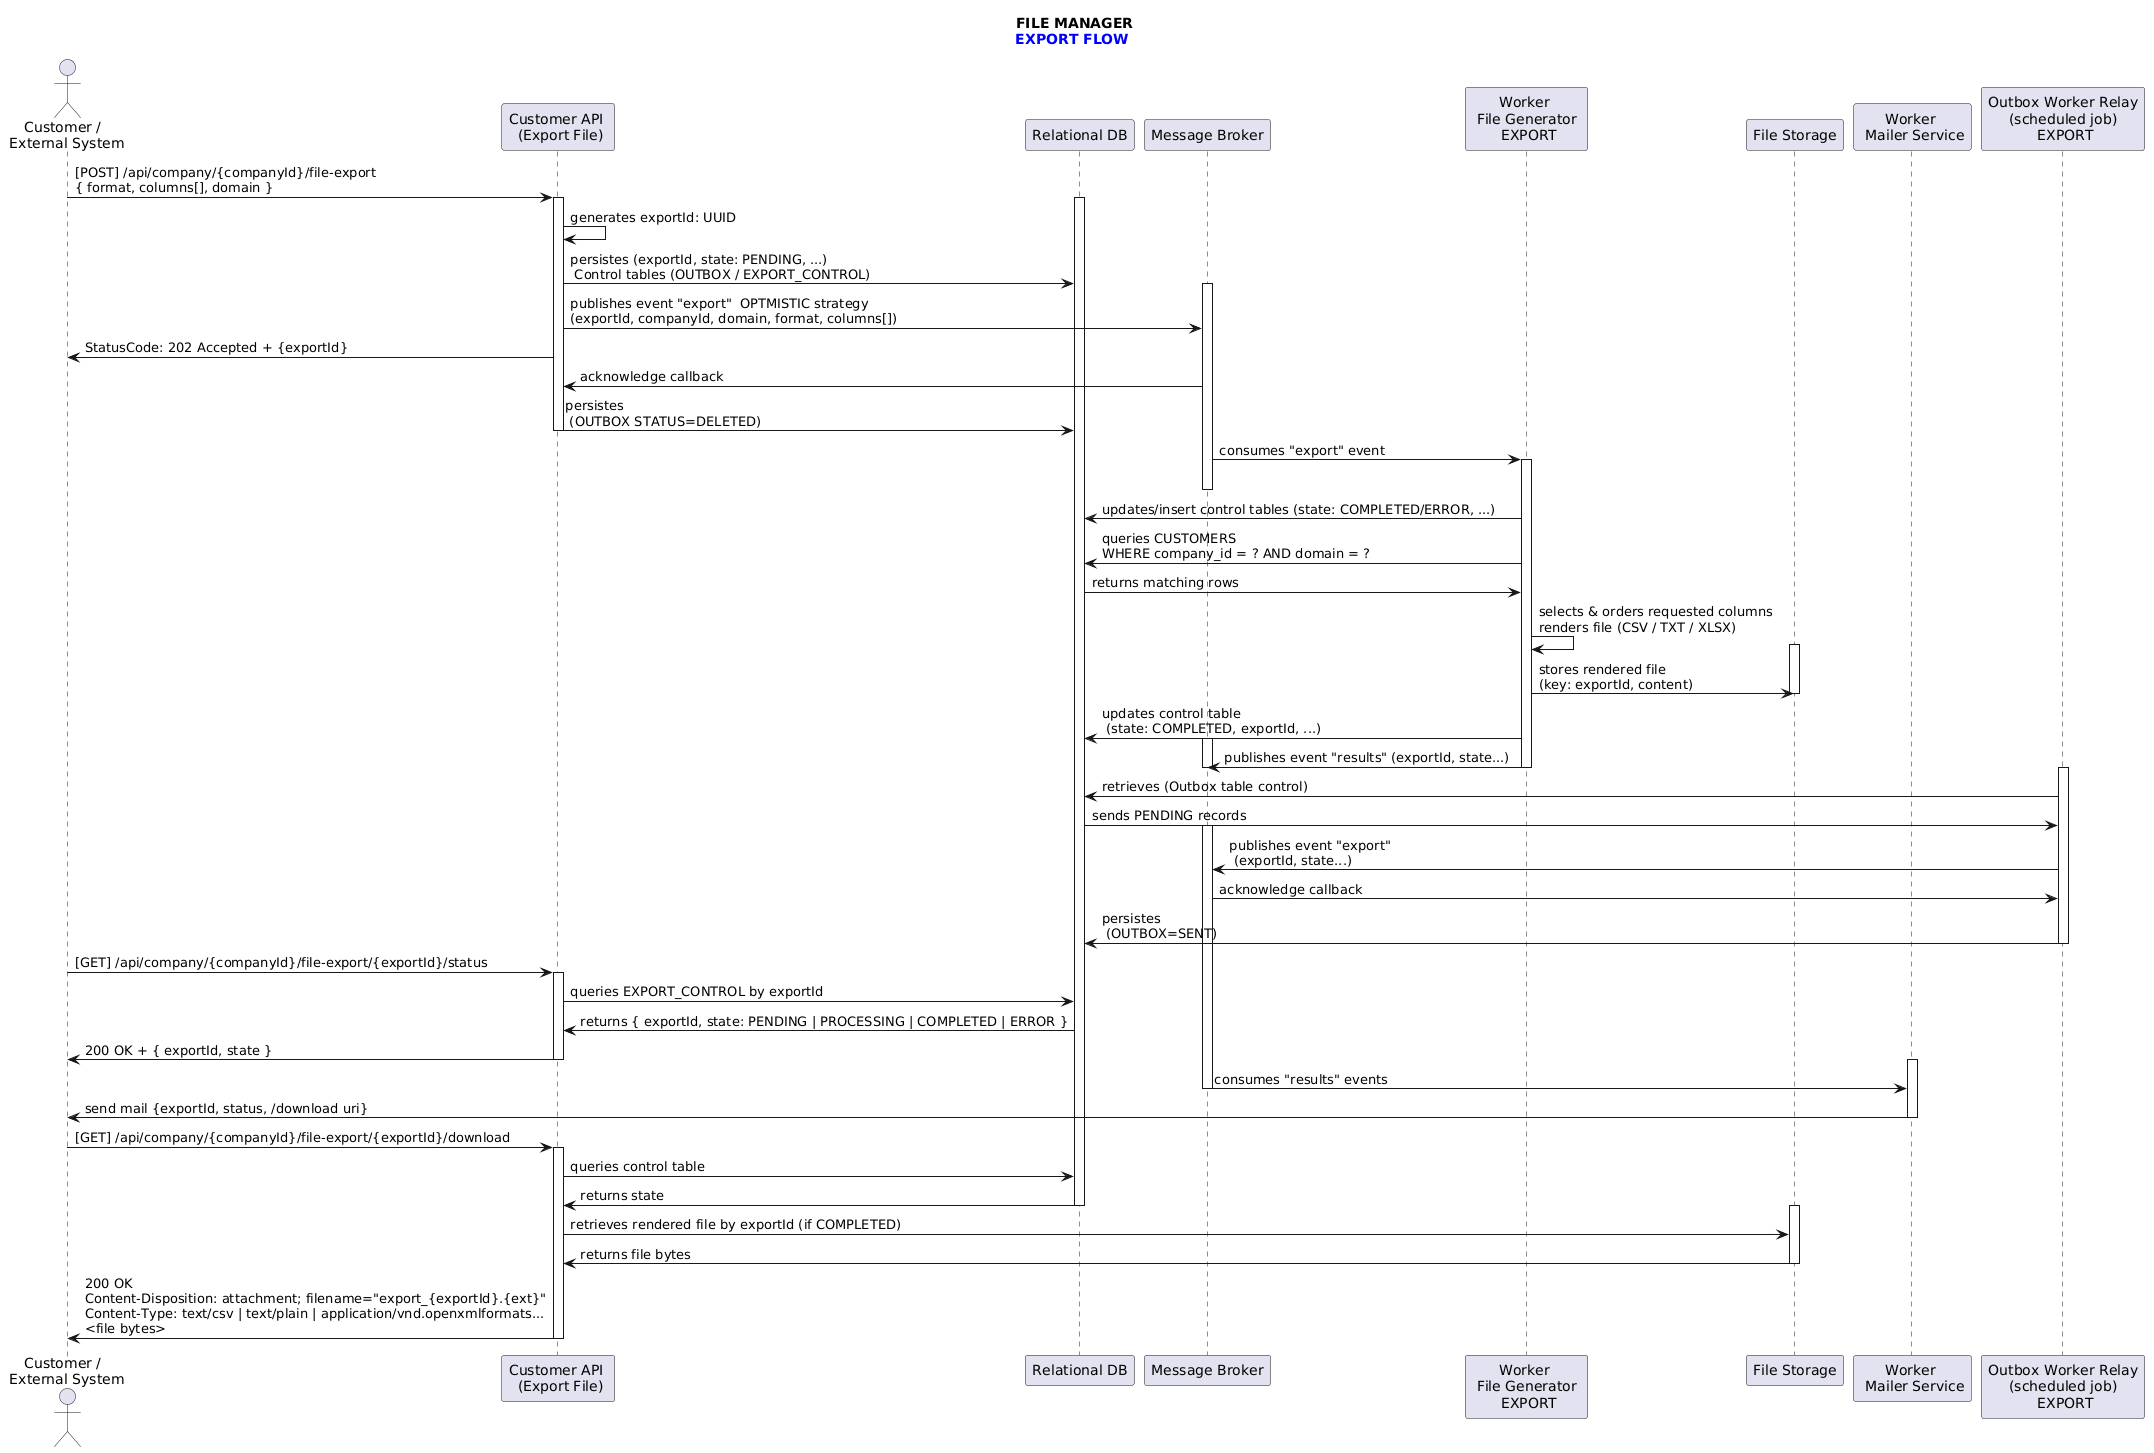

The diagram above was rendered by PlantUML. Its source (embedded in the PNG):
@startuml
!pragma layout smetana
title FILE MANAGER\n<color:blue>EXPORT FLOW </color>
actor "Customer / \n External System" as actor1
participant "Customer API \n (Export File)" as exportApi
participant "Relational DB" as database
participant "Message Broker" as messageBroker
participant "Worker \n File Generator \n EXPORT" as exportProcessor
participant "File Storage" as storage
participant "Worker \n Mailer Service" as mailerService
participant "Outbox Worker Relay\n (scheduled job) \n EXPORT" as jobOutBoxExport

' -------- EXPORT REQUEST
actor1 -> exportApi: [POST] /api/company/{companyId}/file-export\n{ format, columns[], domain }
activate exportApi

activate database
exportApi-> exportApi: generates exportId: UUID
exportApi -> database:  persistes (exportId, state: PENDING, ...) \n Control tables (OUTBOX / EXPORT_CONTROL)
activate messageBroker
exportApi -> messageBroker: publishes event "export"  OPTMISTIC strategy\n(exportId, companyId, domain, format, columns[])
exportApi -> actor1: StatusCode: 202 Accepted + {exportId}
messageBroker-> exportApi: acknowledge callback
exportApi-> database: persistes\n (OUTBOX STATUS=DELETED)
deactivate exportApi


' -------- PROCESSING
messageBroker -> exportProcessor: consumes "export" event
activate exportProcessor
deactivate messageBroker

exportProcessor -> database: updates/insert control tables (state: COMPLETED/ERROR, ...)


exportProcessor -> database: queries CUSTOMERS\nWHERE company_id = ? AND domain = ?
database -> exportProcessor: returns matching rows

exportProcessor -> exportProcessor: selects & orders requested columns\nrenders file (CSV / TXT / XLSX)

activate storage
exportProcessor -> storage: stores rendered file\n(key: exportId, content)
deactivate storage

exportProcessor -> database: updates control table\n (state: COMPLETED, exportId, ...)
activate messageBroker
exportProcessor -> messageBroker: publishes event "results" (exportId, state...)
deactivate messageBroker
deactivate exportProcessor

' -------- Relay
activate jobOutBoxExport
jobOutBoxExport -> database: retrieves (Outbox table control)
database -> jobOutBoxExport: sends PENDING records
activate messageBroker
jobOutBoxExport -> messageBroker: publishes event "export" \n (exportId, state...)
messageBroker-> jobOutBoxExport: acknowledge callback
jobOutBoxExport-> database: persistes\n (OUTBOX=SENT)
deactivate jobOutBoxExport


' -------- POLLING
actor1 -> exportApi: [GET] /api/company/{companyId}/file-export/{exportId}/status
activate exportApi
exportApi -> database: queries EXPORT_CONTROL by exportId
database -> exportApi: returns { exportId, state: PENDING | PROCESSING | COMPLETED | ERROR }
exportApi -> actor1: 200 OK + { exportId, state }
deactivate exportApi


' -------- MAILER
activate mailerService
messageBroker -> mailerService: consumes "results" events
deactivate messageBroker
mailerService -> actor1: send mail {exportId, status, /download uri}
deactivate mailerService



' -------- DOWNLOAD
actor1 -> exportApi: [GET] /api/company/{companyId}/file-export/{exportId}/download
activate exportApi
exportApi -> database: queries control table
database -> exportApi: returns state
deactivate database
activate storage
exportApi -> storage: retrieves rendered file by exportId (if COMPLETED)
storage -> exportApi: returns file bytes
deactivate storage
exportApi -> actor1: 200 OK\nContent-Disposition: attachment; filename="export_{exportId}.{ext}"\nContent-Type: text/csv | text/plain | application/vnd.openxmlformats...\n<file bytes>
deactivate exportApi
@enduml